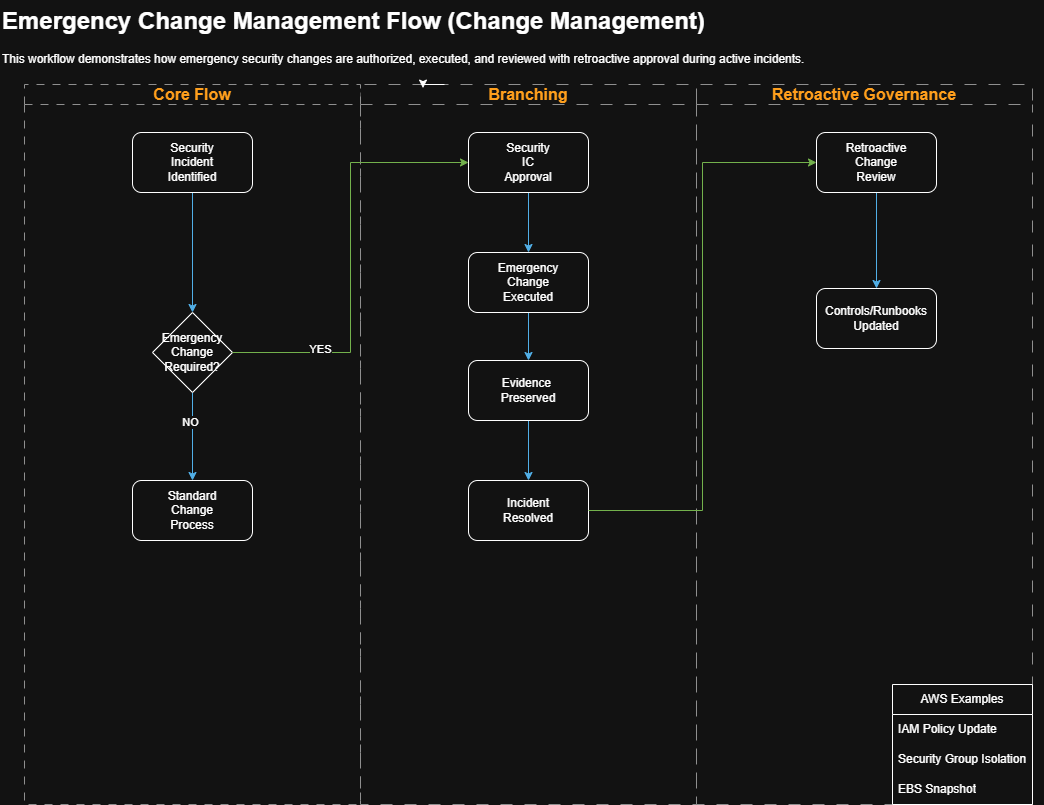

The diagram above was exported from draw.io. Its source (the exported page's mxGraphModel, read from the mxfile embedded in the PNG):
<mxGraphModel dx="1317" dy="878" grid="1" gridSize="12" guides="1" tooltips="1" connect="1" arrows="1" fold="1" page="1" pageScale="1" pageWidth="1100" pageHeight="850" math="0" shadow="0">
  <root>
    <mxCell id="Od7ZKGuB1c3qYLEm0ZkH-0" />
    <mxCell id="Od7ZKGuB1c3qYLEm0ZkH-1" parent="Od7ZKGuB1c3qYLEm0ZkH-0" />
    <mxCell id="Od7ZKGuB1c3qYLEm0ZkH-2" parent="Od7ZKGuB1c3qYLEm0ZkH-1" style="text;html=1;whiteSpace=wrap;overflow=hidden;rounded=0;" value="&lt;h1 style=&quot;margin-top: 0px;&quot;&gt;Emergency Change Management Flow (Change Management)&lt;/h1&gt;&lt;p&gt;This workflow demonstrates how emergency security changes are authorized, executed, and reviewed with retroactive approval during active incidents.&lt;/p&gt;" vertex="1">
      <mxGeometry height="84" width="1044" x="24" y="12" as="geometry" />
    </mxCell>
    <mxCell id="Od7ZKGuB1c3qYLEm0ZkH-3" parent="Od7ZKGuB1c3qYLEm0ZkH-1" style="swimlane;startSize=20;whiteSpace=wrap;html=1;dashed=1;dashPattern=12 12;fillColor=none;strokeColor=light-dark(#FFFFFF,#8F8F8F);movable=1;resizable=1;rotatable=1;deletable=1;editable=1;locked=0;connectable=1;" value="&lt;font style=&quot;font-size: 16px; color: light-dark(rgb(0, 0, 0), rgb(255, 159, 28));&quot;&gt;Branching&lt;/font&gt;" vertex="1">
      <mxGeometry height="720" width="336" x="384" y="96" as="geometry" />
    </mxCell>
    <mxCell id="vx82MsKcH87JaeVSjDBC-23" edge="1" parent="Od7ZKGuB1c3qYLEm0ZkH-3" source="vx82MsKcH87JaeVSjDBC-8" style="edgeStyle=orthogonalEdgeStyle;rounded=0;orthogonalLoop=1;jettySize=auto;html=1;exitX=0.5;exitY=1;exitDx=0;exitDy=0;entryX=0.5;entryY=0;entryDx=0;entryDy=0;fillColor=#1ba1e2;strokeColor=#006EAF;" target="vx82MsKcH87JaeVSjDBC-10">
      <mxGeometry relative="1" as="geometry" />
    </mxCell>
    <mxCell id="vx82MsKcH87JaeVSjDBC-8" parent="Od7ZKGuB1c3qYLEm0ZkH-3" style="rounded=1;whiteSpace=wrap;html=1;" value="Security&lt;div&gt;IC&lt;/div&gt;&lt;div&gt;Approval&lt;/div&gt;" vertex="1">
      <mxGeometry height="60" width="120" x="108" y="48" as="geometry" />
    </mxCell>
    <mxCell id="vx82MsKcH87JaeVSjDBC-24" edge="1" parent="Od7ZKGuB1c3qYLEm0ZkH-3" source="vx82MsKcH87JaeVSjDBC-10" style="edgeStyle=orthogonalEdgeStyle;rounded=0;orthogonalLoop=1;jettySize=auto;html=1;exitX=0.5;exitY=1;exitDx=0;exitDy=0;entryX=0.5;entryY=0;entryDx=0;entryDy=0;fillColor=#1ba1e2;strokeColor=#006EAF;" target="vx82MsKcH87JaeVSjDBC-12">
      <mxGeometry relative="1" as="geometry" />
    </mxCell>
    <mxCell id="vx82MsKcH87JaeVSjDBC-10" parent="Od7ZKGuB1c3qYLEm0ZkH-3" style="rounded=1;whiteSpace=wrap;html=1;" value="Emergency&lt;div&gt;Change&lt;/div&gt;&lt;div&gt;Executed&lt;span style=&quot;color: rgba(0, 0, 0, 0); font-family: monospace; font-size: 0px; text-align: start; text-wrap-mode: nowrap; background-color: transparent;&quot;&gt;%3CmxGraphModel%3E%3Croot%3E%3CmxCell%20id%3D%220%22%2F%3E%3CmxCell%20id%3D%221%22%20parent%3D%220%22%2F%3E%3CmxCell%20id%3D%222%22%20parent%3D%221%22%20style%3D%22swimlane%3BstartSize%3D20%3BwhiteSpace%3Dwrap%3Bhtml%3D1%3Bdashed%3D1%3BdashPattern%3D12%2012%3BfillColor%3Dnone%3BstrokeColor%3Ddefault%3Bmovable%3D1%3Bresizable%3D1%3Brotatable%3D1%3Bdeletable%3D1%3Beditable%3D1%3Blocked%3D0%3Bconnectable%3D1%3B%22%20value%3D%22%26lt%3Bfont%20style%3D%26quot%3Bfont-size%3A%2016px%3B%20color%3A%20light-dark(rgb(0%2C%200%2C%200)%2C%20rgb(255%2C%20159%2C%2028))%3B%26quot%3B%26gt%3BSecurity%20Incident%20Commander%20(SOC)%26lt%3B%2Ffont%26gt%3B%22%20vertex%3D%221%22%3E%3CmxGeometry%20height%3D%22720%22%20width%3D%22324%22%20x%3D%22372%22%20y%3D%2296%22%20as%3D%22geometry%22%2F%3E%3C%2FmxCell%3E%3C%2Froot%3E%3C%2FmxGraphModel%3E&lt;/span&gt;&lt;/div&gt;" vertex="1">
      <mxGeometry height="60" width="120" x="108" y="168" as="geometry" />
    </mxCell>
    <mxCell id="vx82MsKcH87JaeVSjDBC-13" parent="Od7ZKGuB1c3qYLEm0ZkH-3" style="rounded=1;whiteSpace=wrap;html=1;" value="Incident&lt;div&gt;Resolved&lt;/div&gt;" vertex="1">
      <mxGeometry height="60" width="120" x="108" y="396" as="geometry" />
    </mxCell>
    <mxCell id="vx82MsKcH87JaeVSjDBC-25" edge="1" parent="Od7ZKGuB1c3qYLEm0ZkH-3" source="vx82MsKcH87JaeVSjDBC-12" style="edgeStyle=orthogonalEdgeStyle;rounded=0;orthogonalLoop=1;jettySize=auto;html=1;exitX=0.5;exitY=1;exitDx=0;exitDy=0;entryX=0.5;entryY=0;entryDx=0;entryDy=0;fillColor=#1ba1e2;strokeColor=#006EAF;" target="vx82MsKcH87JaeVSjDBC-13">
      <mxGeometry relative="1" as="geometry" />
    </mxCell>
    <mxCell id="vx82MsKcH87JaeVSjDBC-12" parent="Od7ZKGuB1c3qYLEm0ZkH-3" style="rounded=1;whiteSpace=wrap;html=1;" value="Evidence&amp;nbsp;&lt;div&gt;Preserved&lt;/div&gt;" vertex="1">
      <mxGeometry height="60" width="120" x="108" y="276" as="geometry" />
    </mxCell>
    <mxCell id="Od7ZKGuB1c3qYLEm0ZkH-11" parent="Od7ZKGuB1c3qYLEm0ZkH-1" style="swimlane;startSize=20;whiteSpace=wrap;html=1;dashed=1;dashPattern=8 8;strokeColor=light-dark(#FFFFFF,#8F8F8F);movable=1;resizable=1;rotatable=1;deletable=1;editable=1;locked=0;connectable=1;" value="&lt;font style=&quot;font-size: 16px; color: light-dark(rgb(0, 0, 0), rgb(255, 159, 28));&quot;&gt;Core Flow&lt;/font&gt;" vertex="1">
      <mxGeometry height="720" width="336" x="48" y="96" as="geometry" />
    </mxCell>
    <mxCell id="vx82MsKcH87JaeVSjDBC-4" edge="1" parent="Od7ZKGuB1c3qYLEm0ZkH-11" source="vx82MsKcH87JaeVSjDBC-2" style="edgeStyle=orthogonalEdgeStyle;rounded=0;orthogonalLoop=1;jettySize=auto;html=1;exitX=0.5;exitY=1;exitDx=0;exitDy=0;entryX=0.5;entryY=0;entryDx=0;entryDy=0;fillColor=#1ba1e2;strokeColor=#006EAF;" target="vx82MsKcH87JaeVSjDBC-3">
      <mxGeometry relative="1" as="geometry" />
    </mxCell>
    <mxCell id="vx82MsKcH87JaeVSjDBC-2" parent="Od7ZKGuB1c3qYLEm0ZkH-11" style="rounded=1;whiteSpace=wrap;html=1;" value="Security&lt;div&gt;Incident&lt;/div&gt;&lt;div&gt;Identified&lt;/div&gt;" vertex="1">
      <mxGeometry height="60" width="120" x="108" y="48" as="geometry" />
    </mxCell>
    <mxCell id="vx82MsKcH87JaeVSjDBC-6" edge="1" parent="Od7ZKGuB1c3qYLEm0ZkH-11" source="vx82MsKcH87JaeVSjDBC-3" style="edgeStyle=orthogonalEdgeStyle;rounded=0;orthogonalLoop=1;jettySize=auto;html=1;exitX=0.5;exitY=1;exitDx=0;exitDy=0;entryX=0.5;entryY=0;entryDx=0;entryDy=0;fillColor=#1ba1e2;strokeColor=#006EAF;" target="vx82MsKcH87JaeVSjDBC-5">
      <mxGeometry relative="1" as="geometry" />
    </mxCell>
    <mxCell id="vx82MsKcH87JaeVSjDBC-7" connectable="0" parent="vx82MsKcH87JaeVSjDBC-6" style="edgeLabel;html=1;align=center;verticalAlign=middle;resizable=0;points=[];" value="NO" vertex="1">
      <mxGeometry relative="1" x="-0.3019" y="-3" as="geometry">
        <mxPoint y="-1" as="offset" />
      </mxGeometry>
    </mxCell>
    <mxCell id="vx82MsKcH87JaeVSjDBC-3" parent="Od7ZKGuB1c3qYLEm0ZkH-11" style="rhombus;whiteSpace=wrap;html=1;" value="Emergency&lt;div&gt;Change&lt;/div&gt;&lt;div&gt;Required?&lt;/div&gt;" vertex="1">
      <mxGeometry height="80" width="80" x="128" y="228" as="geometry" />
    </mxCell>
    <mxCell id="vx82MsKcH87JaeVSjDBC-5" parent="Od7ZKGuB1c3qYLEm0ZkH-11" style="rounded=1;whiteSpace=wrap;html=1;" value="Standard&lt;div&gt;Change&lt;/div&gt;&lt;div&gt;Process&lt;/div&gt;" vertex="1">
      <mxGeometry height="60" width="120" x="108" y="396" as="geometry" />
    </mxCell>
    <mxCell id="vx82MsKcH87JaeVSjDBC-0" edge="1" parent="Od7ZKGuB1c3qYLEm0ZkH-1" source="Od7ZKGuB1c3qYLEm0ZkH-3" style="edgeStyle=orthogonalEdgeStyle;rounded=0;orthogonalLoop=1;jettySize=auto;html=1;exitX=0.25;exitY=0;exitDx=0;exitDy=0;entryX=0.186;entryY=0.005;entryDx=0;entryDy=0;entryPerimeter=0;" target="Od7ZKGuB1c3qYLEm0ZkH-3">
      <mxGeometry relative="1" as="geometry" />
    </mxCell>
    <mxCell id="vx82MsKcH87JaeVSjDBC-1" parent="Od7ZKGuB1c3qYLEm0ZkH-1" style="swimlane;startSize=20;whiteSpace=wrap;html=1;dashed=1;dashPattern=12 12;fillColor=none;strokeColor=light-dark(#FFFFFF,#8F8F8F);movable=1;resizable=1;rotatable=1;deletable=1;editable=1;locked=0;connectable=1;" value="&lt;font style=&quot;color: light-dark(rgb(0, 0, 0), rgb(255, 159, 28));&quot;&gt;&lt;span style=&quot;font-size: 16px;&quot;&gt;Retroactive Governance&lt;/span&gt;&lt;/font&gt;" vertex="1">
      <mxGeometry height="720" width="336" x="720" y="96" as="geometry" />
    </mxCell>
    <mxCell id="vx82MsKcH87JaeVSjDBC-28" edge="1" parent="vx82MsKcH87JaeVSjDBC-1" source="vx82MsKcH87JaeVSjDBC-14" style="edgeStyle=orthogonalEdgeStyle;rounded=0;orthogonalLoop=1;jettySize=auto;html=1;exitX=0.5;exitY=1;exitDx=0;exitDy=0;entryX=0.5;entryY=0;entryDx=0;entryDy=0;fillColor=#1ba1e2;strokeColor=#006EAF;" target="vx82MsKcH87JaeVSjDBC-22">
      <mxGeometry relative="1" as="geometry" />
    </mxCell>
    <mxCell id="vx82MsKcH87JaeVSjDBC-14" parent="vx82MsKcH87JaeVSjDBC-1" style="rounded=1;whiteSpace=wrap;html=1;" value="Retroactive&lt;div&gt;Change&lt;/div&gt;&lt;div&gt;Review&lt;/div&gt;" vertex="1">
      <mxGeometry height="60" width="120" x="120" y="48" as="geometry" />
    </mxCell>
    <mxCell id="vx82MsKcH87JaeVSjDBC-22" parent="vx82MsKcH87JaeVSjDBC-1" style="rounded=1;whiteSpace=wrap;html=1;" value="Controls/Runbooks&lt;div&gt;Updated&lt;/div&gt;" vertex="1">
      <mxGeometry height="60" width="120" x="120" y="204" as="geometry" />
    </mxCell>
    <mxCell id="vx82MsKcH87JaeVSjDBC-29" parent="vx82MsKcH87JaeVSjDBC-1" style="swimlane;fontStyle=0;childLayout=stackLayout;horizontal=1;startSize=30;horizontalStack=0;resizeParent=1;resizeParentMax=0;resizeLast=0;collapsible=1;marginBottom=0;whiteSpace=wrap;html=1;" value="AWS Examples" vertex="1">
      <mxGeometry height="120" width="140" x="196" y="600" as="geometry" />
    </mxCell>
    <mxCell id="vx82MsKcH87JaeVSjDBC-30" parent="vx82MsKcH87JaeVSjDBC-29" style="text;strokeColor=none;fillColor=none;align=left;verticalAlign=middle;spacingLeft=4;spacingRight=4;overflow=hidden;points=[[0,0.5],[1,0.5]];portConstraint=eastwest;rotatable=0;whiteSpace=wrap;html=1;" value="IAM Policy Update" vertex="1">
      <mxGeometry height="30" width="140" y="30" as="geometry" />
    </mxCell>
    <mxCell id="vx82MsKcH87JaeVSjDBC-31" parent="vx82MsKcH87JaeVSjDBC-29" style="text;strokeColor=none;fillColor=none;align=left;verticalAlign=middle;spacingLeft=4;spacingRight=4;overflow=hidden;points=[[0,0.5],[1,0.5]];portConstraint=eastwest;rotatable=0;whiteSpace=wrap;html=1;" value="Security Group Isolation" vertex="1">
      <mxGeometry height="30" width="140" y="60" as="geometry" />
    </mxCell>
    <mxCell id="vx82MsKcH87JaeVSjDBC-32" parent="vx82MsKcH87JaeVSjDBC-29" style="text;strokeColor=none;fillColor=none;align=left;verticalAlign=middle;spacingLeft=4;spacingRight=4;overflow=hidden;points=[[0,0.5],[1,0.5]];portConstraint=eastwest;rotatable=0;whiteSpace=wrap;html=1;" value="EBS Snapshot" vertex="1">
      <mxGeometry height="30" width="140" y="90" as="geometry" />
    </mxCell>
    <mxCell id="vx82MsKcH87JaeVSjDBC-9" edge="1" parent="Od7ZKGuB1c3qYLEm0ZkH-1" source="vx82MsKcH87JaeVSjDBC-3" style="edgeStyle=orthogonalEdgeStyle;rounded=0;orthogonalLoop=1;jettySize=auto;html=1;exitX=1;exitY=0.5;exitDx=0;exitDy=0;entryX=0;entryY=0.5;entryDx=0;entryDy=0;fillColor=#60a917;strokeColor=#2D7600;" target="vx82MsKcH87JaeVSjDBC-8">
      <mxGeometry relative="1" as="geometry" />
    </mxCell>
    <mxCell id="vx82MsKcH87JaeVSjDBC-26" connectable="0" parent="vx82MsKcH87JaeVSjDBC-9" style="edgeLabel;html=1;align=center;verticalAlign=middle;resizable=0;points=[];" value="YES" vertex="1">
      <mxGeometry relative="1" x="-0.5915" y="4" as="geometry">
        <mxPoint as="offset" />
      </mxGeometry>
    </mxCell>
    <mxCell id="vx82MsKcH87JaeVSjDBC-27" edge="1" parent="Od7ZKGuB1c3qYLEm0ZkH-1" source="vx82MsKcH87JaeVSjDBC-13" style="edgeStyle=orthogonalEdgeStyle;rounded=0;orthogonalLoop=1;jettySize=auto;html=1;exitX=1;exitY=0.5;exitDx=0;exitDy=0;entryX=0;entryY=0.5;entryDx=0;entryDy=0;fillColor=#60a917;strokeColor=#2D7600;" target="vx82MsKcH87JaeVSjDBC-14">
      <mxGeometry relative="1" as="geometry" />
    </mxCell>
  </root>
</mxGraphModel>